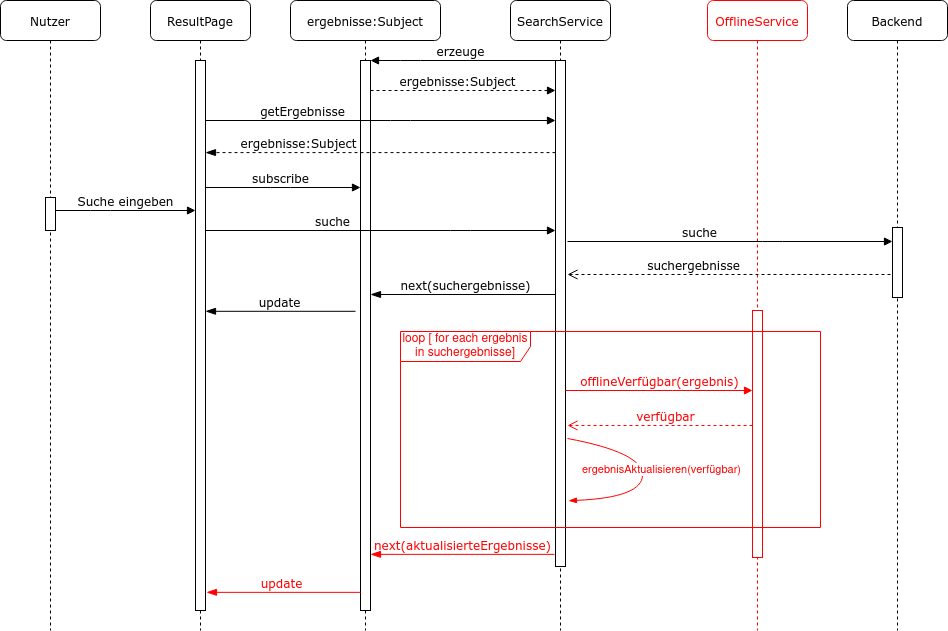

The diagram above was exported from draw.io. Its source (the exported page's mxGraphModel, read from the mxfile embedded in the PNG):
<mxGraphModel dx="1422" dy="765" grid="1" gridSize="10" guides="1" tooltips="1" connect="1" arrows="1" fold="1" page="1" pageScale="1" pageWidth="1100" pageHeight="850" background="#ffffff" math="0" shadow="0">
  <root>
    <mxCell id="0" />
    <mxCell id="1" parent="0" />
    <mxCell id="7baba1c4bc27f4b0-4" value="&lt;font color=&quot;#FF0000&quot;&gt;OfflineService&lt;/font&gt;" style="shape=umlLifeline;perimeter=lifelinePerimeter;whiteSpace=wrap;html=1;container=1;collapsible=0;recursiveResize=0;outlineConnect=0;rounded=1;shadow=0;comic=0;labelBackgroundColor=none;strokeWidth=1;fontFamily=Verdana;fontSize=12;align=center;strokeColor=#FF0000;" parent="1" vertex="1">
      <mxGeometry x="807" y="80" width="100" height="630" as="geometry" />
    </mxCell>
    <mxCell id="7baba1c4bc27f4b0-16" value="" style="html=1;points=[];perimeter=orthogonalPerimeter;rounded=0;shadow=0;comic=0;labelBackgroundColor=none;strokeWidth=1;fontFamily=Verdana;fontSize=12;align=center;strokeColor=#FF0000;" parent="7baba1c4bc27f4b0-4" vertex="1">
      <mxGeometry x="45" y="310" width="10" height="247" as="geometry" />
    </mxCell>
    <mxCell id="7baba1c4bc27f4b0-3" value="SearchService" style="shape=umlLifeline;perimeter=lifelinePerimeter;whiteSpace=wrap;html=1;container=1;collapsible=0;recursiveResize=0;outlineConnect=0;rounded=1;shadow=0;comic=0;labelBackgroundColor=none;strokeWidth=1;fontFamily=Verdana;fontSize=12;align=center;" parent="1" vertex="1">
      <mxGeometry x="610" y="80" width="100" height="630" as="geometry" />
    </mxCell>
    <mxCell id="7baba1c4bc27f4b0-13" value="" style="html=1;points=[];perimeter=orthogonalPerimeter;rounded=0;shadow=0;comic=0;labelBackgroundColor=none;strokeWidth=1;fontFamily=Verdana;fontSize=12;align=center;" parent="7baba1c4bc27f4b0-3" vertex="1">
      <mxGeometry x="45" y="60" width="10" height="506" as="geometry" />
    </mxCell>
    <mxCell id="clfGdowbfJ4DWbg2q3mD-11" value="" style="curved=1;endArrow=none;html=1;endFill=0;startArrow=blockThin;startFill=1;entryX=1.2;entryY=0.747;entryDx=0;entryDy=0;entryPerimeter=0;exitX=1.3;exitY=0.87;exitDx=0;exitDy=0;exitPerimeter=0;fontColor=#FF0000;strokeColor=#FF0000;" parent="7baba1c4bc27f4b0-3" source="7baba1c4bc27f4b0-13" target="7baba1c4bc27f4b0-13" edge="1">
      <mxGeometry width="50" height="50" relative="1" as="geometry">
        <mxPoint x="87" y="497" as="sourcePoint" />
        <mxPoint x="86" y="438.76800000000003" as="targetPoint" />
        <Array as="points">
          <mxPoint x="132" y="497" />
          <mxPoint x="132" y="452" />
        </Array>
      </mxGeometry>
    </mxCell>
    <mxCell id="clfGdowbfJ4DWbg2q3mD-12" value="ergebnisAktualisieren(verfügbar)" style="edgeLabel;html=1;align=center;verticalAlign=middle;resizable=0;points=[];fontColor=#FF0000;" parent="clfGdowbfJ4DWbg2q3mD-11" vertex="1" connectable="0">
      <mxGeometry x="0.2184" y="5" relative="1" as="geometry">
        <mxPoint x="18.85" y="12" as="offset" />
      </mxGeometry>
    </mxCell>
    <mxCell id="clfGdowbfJ4DWbg2q3mD-8" value="loop [ for each ergebnis in suchergebnisse]" style="shape=umlFrame;whiteSpace=wrap;html=1;width=130;height=30;fontColor=#FF0000;strokeColor=#FF0000;" parent="7baba1c4bc27f4b0-3" vertex="1">
      <mxGeometry x="-110" y="331" width="420" height="196" as="geometry" />
    </mxCell>
    <mxCell id="clfGdowbfJ4DWbg2q3mD-18" value="ergebnisse:Subject" style="shape=umlLifeline;perimeter=lifelinePerimeter;whiteSpace=wrap;html=1;container=1;collapsible=0;recursiveResize=0;outlineConnect=0;rounded=1;shadow=0;comic=0;labelBackgroundColor=none;strokeWidth=1;fontFamily=Verdana;fontSize=12;align=center;" parent="1" vertex="1">
      <mxGeometry x="390" y="80" width="150" height="630" as="geometry" />
    </mxCell>
    <mxCell id="clfGdowbfJ4DWbg2q3mD-20" value="" style="html=1;points=[];perimeter=orthogonalPerimeter;rounded=0;shadow=0;comic=0;labelBackgroundColor=none;strokeWidth=1;fontFamily=Verdana;fontSize=12;align=center;" parent="clfGdowbfJ4DWbg2q3mD-18" vertex="1">
      <mxGeometry x="70" y="60" width="10" height="550" as="geometry" />
    </mxCell>
    <mxCell id="7baba1c4bc27f4b0-2" value="ResultPage" style="shape=umlLifeline;perimeter=lifelinePerimeter;whiteSpace=wrap;html=1;container=1;collapsible=0;recursiveResize=0;outlineConnect=0;rounded=1;shadow=0;comic=0;labelBackgroundColor=none;strokeWidth=1;fontFamily=Verdana;fontSize=12;align=center;" parent="1" vertex="1">
      <mxGeometry x="250" y="80" width="100" height="630" as="geometry" />
    </mxCell>
    <mxCell id="7baba1c4bc27f4b0-10" value="" style="html=1;points=[];perimeter=orthogonalPerimeter;rounded=0;shadow=0;comic=0;labelBackgroundColor=none;strokeWidth=1;fontFamily=Verdana;fontSize=12;align=center;" parent="7baba1c4bc27f4b0-2" vertex="1">
      <mxGeometry x="45" y="60" width="10" height="550" as="geometry" />
    </mxCell>
    <mxCell id="7baba1c4bc27f4b0-5" value="Backend" style="shape=umlLifeline;perimeter=lifelinePerimeter;whiteSpace=wrap;html=1;container=1;collapsible=0;recursiveResize=0;outlineConnect=0;rounded=1;shadow=0;comic=0;labelBackgroundColor=none;strokeWidth=1;fontFamily=Verdana;fontSize=12;align=center;" parent="1" vertex="1">
      <mxGeometry x="947" y="80" width="100" height="630" as="geometry" />
    </mxCell>
    <mxCell id="7baba1c4bc27f4b0-19" value="" style="html=1;points=[];perimeter=orthogonalPerimeter;rounded=0;shadow=0;comic=0;labelBackgroundColor=none;strokeWidth=1;fontFamily=Verdana;fontSize=12;align=center;" parent="7baba1c4bc27f4b0-5" vertex="1">
      <mxGeometry x="45" y="227" width="10" height="70" as="geometry" />
    </mxCell>
    <mxCell id="7baba1c4bc27f4b0-8" value="Nutzer" style="shape=umlLifeline;perimeter=lifelinePerimeter;whiteSpace=wrap;html=1;container=1;collapsible=0;recursiveResize=0;outlineConnect=0;rounded=1;shadow=0;comic=0;labelBackgroundColor=none;strokeWidth=1;fontFamily=Verdana;fontSize=12;align=center;" parent="1" vertex="1">
      <mxGeometry x="100" y="80" width="100" height="630" as="geometry" />
    </mxCell>
    <mxCell id="7baba1c4bc27f4b0-9" value="" style="html=1;points=[];perimeter=orthogonalPerimeter;rounded=0;shadow=0;comic=0;labelBackgroundColor=none;strokeWidth=1;fontFamily=Verdana;fontSize=12;align=center;" parent="7baba1c4bc27f4b0-8" vertex="1">
      <mxGeometry x="45" y="197" width="10" height="33" as="geometry" />
    </mxCell>
    <mxCell id="7baba1c4bc27f4b0-14" value="getErgebnisse" style="html=1;verticalAlign=bottom;endArrow=block;labelBackgroundColor=none;fontFamily=Verdana;fontSize=12;edgeStyle=elbowEdgeStyle;elbow=vertical;" parent="1" source="7baba1c4bc27f4b0-10" target="7baba1c4bc27f4b0-13" edge="1">
      <mxGeometry x="0.4688" y="-160" relative="1" as="geometry">
        <mxPoint x="305" y="261" as="sourcePoint" />
        <mxPoint x="625" y="261" as="targetPoint" />
        <Array as="points">
          <mxPoint x="500" y="200" />
          <mxPoint x="520" y="271" />
          <mxPoint x="540" y="247" />
        </Array>
        <mxPoint x="-160" y="-160" as="offset" />
      </mxGeometry>
    </mxCell>
    <mxCell id="clfGdowbfJ4DWbg2q3mD-2" value="Suche eingeben" style="html=1;verticalAlign=bottom;endArrow=block;labelBackgroundColor=none;fontFamily=Verdana;fontSize=12;edgeStyle=elbowEdgeStyle;elbow=vertical;" parent="1" source="7baba1c4bc27f4b0-9" target="7baba1c4bc27f4b0-10" edge="1">
      <mxGeometry relative="1" as="geometry">
        <mxPoint x="160" y="327" as="sourcePoint" />
        <Array as="points">
          <mxPoint x="200" y="290" />
        </Array>
        <mxPoint x="295" y="293" as="targetPoint" />
      </mxGeometry>
    </mxCell>
    <mxCell id="clfGdowbfJ4DWbg2q3mD-3" value="suche" style="html=1;verticalAlign=bottom;endArrow=block;labelBackgroundColor=none;fontFamily=Verdana;fontSize=12;edgeStyle=elbowEdgeStyle;elbow=vertical;" parent="1" source="7baba1c4bc27f4b0-10" target="7baba1c4bc27f4b0-13" edge="1">
      <mxGeometry x="0.4688" y="-130" relative="1" as="geometry">
        <mxPoint x="305" y="307" as="sourcePoint" />
        <mxPoint x="625" y="307" as="targetPoint" />
        <Array as="points">
          <mxPoint x="560" y="310" />
          <mxPoint x="530" y="320" />
          <mxPoint x="540" y="317" />
        </Array>
        <mxPoint x="-130" y="-130" as="offset" />
      </mxGeometry>
    </mxCell>
    <mxCell id="clfGdowbfJ4DWbg2q3mD-4" value="next(suchergebnisse)" style="html=1;verticalAlign=bottom;endArrow=blockThin;endSize=8;labelBackgroundColor=none;fontFamily=Verdana;fontSize=12;endFill=1;" parent="1" source="7baba1c4bc27f4b0-13" edge="1">
      <mxGeometry x="-0.0323" relative="1" as="geometry">
        <mxPoint x="470" y="374" as="targetPoint" />
        <mxPoint x="625" y="374" as="sourcePoint" />
        <mxPoint as="offset" />
      </mxGeometry>
    </mxCell>
    <mxCell id="clfGdowbfJ4DWbg2q3mD-5" value="suche" style="html=1;verticalAlign=bottom;endArrow=block;labelBackgroundColor=none;fontFamily=Verdana;fontSize=12;edgeStyle=elbowEdgeStyle;elbow=vertical;" parent="1" target="7baba1c4bc27f4b0-19" edge="1">
      <mxGeometry y="-30" relative="1" as="geometry">
        <mxPoint x="667" y="321" as="sourcePoint" />
        <mxPoint x="757" y="321" as="targetPoint" />
        <Array as="points">
          <mxPoint x="872" y="321" />
        </Array>
        <mxPoint x="-31" y="-30" as="offset" />
      </mxGeometry>
    </mxCell>
    <mxCell id="clfGdowbfJ4DWbg2q3mD-6" value="&lt;div&gt;suchergebnisse&lt;/div&gt;" style="html=1;verticalAlign=bottom;endArrow=open;dashed=1;endSize=8;labelBackgroundColor=none;fontFamily=Verdana;fontSize=12;exitX=-0.2;exitY=0.671;exitDx=0;exitDy=0;exitPerimeter=0;" parent="1" source="7baba1c4bc27f4b0-19" edge="1">
      <mxGeometry x="0.2212" relative="1" as="geometry">
        <mxPoint x="667" y="353.97" as="targetPoint" />
        <mxPoint x="756" y="361.99" as="sourcePoint" />
        <mxPoint as="offset" />
      </mxGeometry>
    </mxCell>
    <mxCell id="clfGdowbfJ4DWbg2q3mD-7" value="offlineVerfügbar(ergebnis)" style="html=1;verticalAlign=bottom;endArrow=block;labelBackgroundColor=none;fontFamily=Verdana;fontSize=12;edgeStyle=elbowEdgeStyle;elbow=vertical;fontColor=#FF0000;strokeColor=#FF0000;" parent="1" source="7baba1c4bc27f4b0-13" target="7baba1c4bc27f4b0-16" edge="1">
      <mxGeometry relative="1" as="geometry">
        <mxPoint x="667" y="454" as="sourcePoint" />
        <mxPoint x="767" y="331" as="targetPoint" />
        <mxPoint as="offset" />
        <Array as="points">
          <mxPoint x="762" y="470" />
        </Array>
      </mxGeometry>
    </mxCell>
    <mxCell id="clfGdowbfJ4DWbg2q3mD-9" value="verfügbar" style="html=1;verticalAlign=bottom;endArrow=open;dashed=1;endSize=8;labelBackgroundColor=none;fontFamily=Verdana;fontSize=12;fontColor=#FF0000;strokeColor=#FF0000;" parent="1" source="7baba1c4bc27f4b0-16" edge="1">
      <mxGeometry x="-0.0615" relative="1" as="geometry">
        <mxPoint x="667" y="504.98" as="targetPoint" />
        <mxPoint x="818" y="371.99" as="sourcePoint" />
        <mxPoint as="offset" />
      </mxGeometry>
    </mxCell>
    <mxCell id="clfGdowbfJ4DWbg2q3mD-15" value="&lt;font color=&quot;#FF0000&quot;&gt;next(aktualisierteErgebnisse)&lt;/font&gt;" style="html=1;verticalAlign=bottom;endArrow=blockThin;endSize=8;exitX=-0.1;exitY=0.976;labelBackgroundColor=none;fontFamily=Verdana;fontSize=12;exitDx=0;exitDy=0;exitPerimeter=0;endFill=1;strokeColor=#FF0000;" parent="1" source="7baba1c4bc27f4b0-13" target="clfGdowbfJ4DWbg2q3mD-20" edge="1">
      <mxGeometry relative="1" as="geometry">
        <mxPoint x="305" y="636.1599999999999" as="targetPoint" />
        <mxPoint x="624" y="636.1599999999999" as="sourcePoint" />
      </mxGeometry>
    </mxCell>
    <mxCell id="clfGdowbfJ4DWbg2q3mD-21" value="erzeuge" style="html=1;verticalAlign=bottom;endArrow=block;labelBackgroundColor=none;fontFamily=Verdana;fontSize=12;edgeStyle=elbowEdgeStyle;elbow=vertical;" parent="1" source="7baba1c4bc27f4b0-13" target="clfGdowbfJ4DWbg2q3mD-20" edge="1">
      <mxGeometry x="0.5676" y="-50" relative="1" as="geometry">
        <mxPoint x="315" y="196" as="sourcePoint" />
        <mxPoint x="635" y="196" as="targetPoint" />
        <Array as="points">
          <mxPoint x="510" y="140" />
          <mxPoint x="550" y="160" />
        </Array>
        <mxPoint x="50" y="50" as="offset" />
      </mxGeometry>
    </mxCell>
    <mxCell id="clfGdowbfJ4DWbg2q3mD-23" value="ergebnisse:Subject" style="html=1;verticalAlign=bottom;endArrow=block;labelBackgroundColor=none;fontFamily=Verdana;fontSize=12;edgeStyle=elbowEdgeStyle;elbow=vertical;dashed=1;" parent="1" source="clfGdowbfJ4DWbg2q3mD-20" target="7baba1c4bc27f4b0-13" edge="1">
      <mxGeometry x="0.1613" y="-20" relative="1" as="geometry">
        <mxPoint x="315" y="196" as="sourcePoint" />
        <mxPoint x="635" y="196" as="targetPoint" />
        <Array as="points">
          <mxPoint x="560" y="170" />
          <mxPoint x="510" y="162" />
          <mxPoint x="470" y="190" />
          <mxPoint x="550" y="196" />
        </Array>
        <mxPoint x="-20" y="-20" as="offset" />
      </mxGeometry>
    </mxCell>
    <mxCell id="clfGdowbfJ4DWbg2q3mD-24" value="ergebnisse:Subject" style="html=1;verticalAlign=bottom;endArrow=blockThin;endSize=8;labelBackgroundColor=none;fontFamily=Verdana;fontSize=12;endFill=1;entryX=1;entryY=0.182;entryDx=0;entryDy=0;entryPerimeter=0;dashed=1;" parent="1" edge="1">
      <mxGeometry x="0.4688" relative="1" as="geometry">
        <mxPoint x="305" y="232.0999999999999" as="targetPoint" />
        <mxPoint x="655" y="232.0999999999999" as="sourcePoint" />
        <mxPoint as="offset" />
      </mxGeometry>
    </mxCell>
    <mxCell id="clfGdowbfJ4DWbg2q3mD-25" value="subscribe" style="html=1;verticalAlign=bottom;endArrow=block;labelBackgroundColor=none;fontFamily=Verdana;fontSize=12;edgeStyle=elbowEdgeStyle;elbow=vertical;" parent="1" source="7baba1c4bc27f4b0-10" target="clfGdowbfJ4DWbg2q3mD-20" edge="1">
      <mxGeometry x="-0.0323" relative="1" as="geometry">
        <mxPoint x="315" y="210" as="sourcePoint" />
        <mxPoint x="635" y="210" as="targetPoint" />
        <Array as="points">
          <mxPoint x="380" y="267" />
          <mxPoint x="530" y="281" />
          <mxPoint x="550" y="257" />
        </Array>
        <mxPoint as="offset" />
      </mxGeometry>
    </mxCell>
    <mxCell id="clfGdowbfJ4DWbg2q3mD-26" value="update" style="html=1;verticalAlign=bottom;endArrow=blockThin;endSize=8;exitX=-0.5;exitY=0.456;labelBackgroundColor=none;fontFamily=Verdana;fontSize=12;exitDx=0;exitDy=0;exitPerimeter=0;endFill=1;" parent="1" source="clfGdowbfJ4DWbg2q3mD-20" target="7baba1c4bc27f4b0-10" edge="1">
      <mxGeometry x="0.0196" relative="1" as="geometry">
        <mxPoint x="480" y="384" as="targetPoint" />
        <mxPoint x="635" y="384" as="sourcePoint" />
        <mxPoint as="offset" />
      </mxGeometry>
    </mxCell>
    <mxCell id="clfGdowbfJ4DWbg2q3mD-27" value="&lt;font color=&quot;#FF0000&quot;&gt;update&lt;/font&gt;" style="html=1;verticalAlign=bottom;endArrow=blockThin;endSize=8;labelBackgroundColor=none;fontFamily=Verdana;fontSize=12;endFill=1;entryX=1.1;entryY=0.967;entryDx=0;entryDy=0;entryPerimeter=0;strokeColor=#FF0000;" parent="1" source="clfGdowbfJ4DWbg2q3mD-20" target="7baba1c4bc27f4b0-10" edge="1">
      <mxGeometry x="0.0196" relative="1" as="geometry">
        <mxPoint x="290" y="670" as="targetPoint" />
        <mxPoint x="443" y="670" as="sourcePoint" />
        <mxPoint as="offset" />
      </mxGeometry>
    </mxCell>
  </root>
</mxGraphModel>